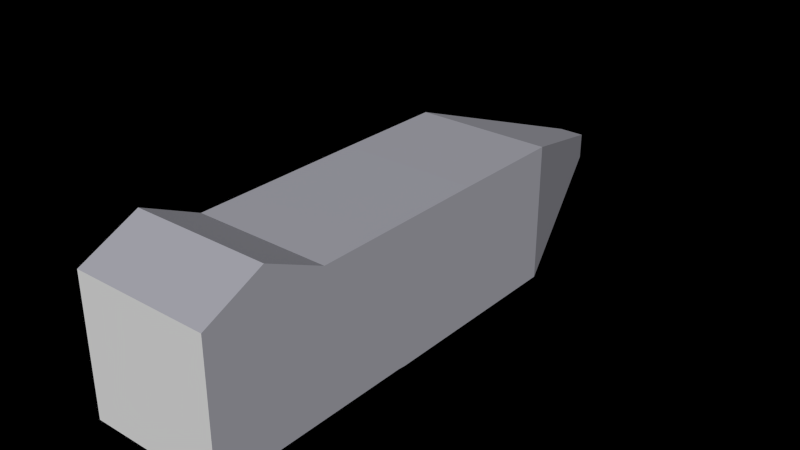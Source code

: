 # Source: mult_animations_and_textures.blend  (saved by Blender 2.67.0; exported with 4.5.12 LTS)
import bpy
from mathutils import Matrix  # noqa: F401  (used for matrix-valued properties, if any)

bpy.ops.wm.read_factory_settings(use_empty=True)
scene = bpy.context.scene
scene.name = 'Scene'

# ---- collections
col_collection_1 = bpy.data.collections.new('Collection 1'); scene.collection.children.link(col_collection_1)

# ---- materials (node trees are filled in below, after node groups)
mat_body_material = bpy.data.materials.new('body_material')
mat_body_material.alpha_threshold = 0.0
mat_body_material.use_transparent_shadow = False
mat_body_material.preview_render_type = 'CUBE'
mat_body_material.diffuse_color = (0.4233, 0.4233, 0.4735, 1.0)
mat_body_material.roughness = 0.5
mat_body_material.specular_intensity = 0.0
mat_body_material.line_color = (0.0, 0.0, 0.0, 1.0)
mat_head_material = bpy.data.materials.new('head_material')
mat_head_material.alpha_threshold = 0.0
mat_head_material.use_transparent_shadow = False
mat_head_material.preview_render_type = 'FLAT'
mat_head_material.roughness = 0.5
mat_head_material.specular_intensity = 0.09615
mat_head_material.line_color = (0.0, 0.0, 0.0, 1.0)

# ---- material node trees

# ---- world
world_world = bpy.data.worlds.new('World'); scene.world = world_world
world_world.color = (0.0, 0.0, 0.0)
world_world.use_sun_shadow = False
world_world.sun_shadow_jitter_overblur = 0.0
world_world.cycles.sampling_method = 'MANUAL'
world_world.cycles.sample_map_resolution = 256

# ---- meshes
me_cube = bpy.data.meshes.new('Cube')
me_cube.from_pydata([(-1.0, 0.0, -1.0), (-1.0, 0.1048, -1.011), (1.0, 0.1048, -1.011), (1.0, 0.0, -1.0), (-1.0, -1.255, 1.004), (-1.0, 1.352, 1.006), (1.0, 1.352, 1.006), (1.0, -1.255, 1.004), (-1.0, 3.0, -1.0), (1.0, 3.0, -1.0), (-1.0, 3.0, 1.0), (1.0, 3.0, 1.0), (-1.0, -3.0, -1.0), (1.0, -3.0, -1.0), (-1.0, -3.0, 1.0), (1.0, -3.0, 1.0), (1.0, -2.127, 1.406), (-1.0, -2.127, 1.406), (-1.0, -3.0, 0.0), (1.0, -3.0, 0.0), (0.0, -3.0, 1.0), (0.0, -3.0, -1.0), (0.0, -3.0, 0.0), (-0.1873, 5.439, -0.1873), (0.1873, 5.439, -0.1873), (-0.1873, 5.439, 0.1873), (0.1873, 5.439, 0.1873)], [(16, 17)], [(4, 5, 1, 0), (2, 1, 8, 9), (6, 7, 3, 2), (7, 4, 17, 14, 20, 15, 16), (0, 1, 2, 3), (7, 6, 5, 4), (11, 9, 24, 26), (5, 6, 11, 10), (1, 5, 10, 8), (6, 2, 9, 11), (22, 18, 12, 21), (4, 0, 12, 18, 14, 17), (0, 3, 13, 21, 12), (3, 7, 16, 15, 19, 13), (19, 22, 21, 13), (15, 20, 22, 19), (20, 14, 18, 22), (25, 26, 24, 23), (9, 8, 23, 24), (8, 10, 25, 23), (10, 11, 26, 25)])
me_cube.polygons.foreach_set('material_index', [0, 0, 0, 0, 0, 0, 0, 0, 0, 0, 1, 0, 0, 0, 1, 1, 1, 0, 0, 0, 0])
_uv = me_cube.uv_layers.new(name='UVMap')
_uv.uv.foreach_set('vector', [0.0, 0.2068, 0.0, 0.5157, 0.0, 0.3679, 0.0, 0.3555, 1.0, 0.3679, 0.0, 0.3679, 0.0, 0.711, 1.0, 0.711, 1.0, 0.5157, 1.0, 0.2068, 1.0, 0.3555, 1.0, 0.3679, 1.0, 0.2068, 0.0, 0.2068, 0.0, 0.1034, 0.0, 0.0, 0.5, 0.0, 1.0, 0.0, 1.0, 0.1034, 0.0, 0.3555, 0.0, 0.3679, 1.0, 0.3679, 1.0, 0.3555, 1.0, 0.2068, 1.0, 0.5157, 0.0, 0.5157, 0.0, 0.2068, 1.0, 0.711, 1.0, 0.711, 0.5936, 1.0, 0.5936, 1.0, 0.0, 0.5157, 1.0, 0.5157, 1.0, 0.711, 0.0, 0.711, 0.0, 0.3679, 0.0, 0.5157, 0.0, 0.711, 0.0, 0.711, 1.0, 0.5157, 1.0, 0.3679, 1.0, 0.711, 1.0, 0.711, 0.0, 0.5, 1.0, 0.5, 1.0, 0.0, 0.0, 0.0, 0.0, 0.2068, 0.0, 0.3555, 0.0, 0.0, 0.0, 0.0, 0.0, 0.0, 0.0, 0.1034, 0.0, 0.3555, 1.0, 0.3555, 1.0, 0.0, 0.5, 0.0, 0.0, 0.0, 1.0, 0.3555, 1.0, 0.2068, 1.0, 0.1034, 1.0, 0.0, 1.0, 0.0, 1.0, 0.0, 1.0, 0.5, 0.0, 0.5, 0.0, 0.0, 1.0, 0.0, 1.0, 1.0, 0.0, 1.0, 0.0, 0.5, 1.0, 0.5, 0.0, 1.0, 1.0, 1.0, 1.0, 0.5, 0.0, 0.5, 0.4064, 1.0, 0.5936, 1.0, 0.5936, 1.0, 0.4064, 1.0, 1.0, 0.711, 0.0, 0.711, 0.4064, 1.0, 0.5936, 1.0, 0.0, 0.711, 0.0, 0.711, 0.4064, 1.0, 0.4064, 1.0, 0.0, 0.711, 1.0, 0.711, 0.5936, 1.0, 0.4064, 1.0])
me_cube.materials.append(mat_body_material)
me_cube.materials.append(mat_head_material)
me_cube.use_remesh_preserve_volume = False
me_cube.use_remesh_preserve_attributes = False
me_cube.use_mirror_vertex_groups = False
me_cube.update()
arm_armature = bpy.data.armatures.new('Armature')  # bones are not reproduced

# ---- objects
ob_armature = bpy.data.objects.new('Armature', arm_armature)
ob_cube = bpy.data.objects.new('Cube', me_cube)

# ---- transforms, parenting, visibility, modifiers, constraints
ob_armature.location = (0.0, -3.0, 2.0)
ob_armature.rotation_euler = (-1.571, -0.0, 0.0)
ob_armature.scale = (5.8, 5.8, 5.8)
ob_armature.show_in_front = True
ob_armature.lineart.crease_threshold = 0.0
ob_cube.location = (0.0, 0.0, 2.0)
ob_cube.show_only_shape_key = True
ob_cube.lineart.crease_threshold = 0.0
_vg = ob_cube.vertex_groups.new(name='bone_head')
_vg.add([0, 3, 4, 7, 12, 13, 14, 15, 16, 17, 18, 19, 20, 21, 22], 1.0, 'REPLACE')
_vg = ob_cube.vertex_groups.new(name='bone_body')
_vg.add([1, 2, 5, 6, 8, 9, 10, 11], 1.0, 'REPLACE')
_vg = ob_cube.vertex_groups.new(name='bone_tail')
for _i, _w in zip([23, 24, 25, 26], [1.0, 0.9999, 0.9999, 1.0]): _vg.add([_i], _w, 'REPLACE')
_m = ob_cube.modifiers.new('Armature', 'ARMATURE')
_m.object = ob_armature

# ---- collection membership
col_collection_1.objects.link(ob_armature)
col_collection_1.objects.link(ob_cube)

# ---- scene / render settings (as saved in the file)
scene.frame_start = 0; scene.frame_end = 14; scene.frame_set(0)
scene.render.engine = 'BLENDER_EEVEE_NEXT'
scene.render.image_settings.color_mode = 'RGB'
scene.render.image_settings.compression = 90
scene.render.resolution_percentage = 50
scene.render.dither_intensity = 0.0
scene.render.film_transparent = True
scene.render.bake_margin = 2
scene.render.bake_bias = 0.0
scene.cycles.use_denoising = False
scene.cycles.samples = 10
scene.cycles.sampling_pattern = 'TABULATED_SOBOL'
scene.cycles.light_sampling_threshold = 0.0
scene.cycles.use_adaptive_sampling = False
scene.cycles.use_light_tree = False
scene.cycles.blur_glossy = 0.0
scene.cycles.volume_bounces = 1
scene.cycles.pixel_filter_type = 'GAUSSIAN'
scene.cycles.sample_clamp_indirect = 0.0
scene.view_settings.view_transform = 'Standard'
bpy.context.view_layer.update()

# ---- added for rendering (the .blend has no active camera and no usable light): camera, sun
cam_auto = bpy.data.cameras.new('AutoCamera')
cam_auto.lens = 50.0
cam_auto.sensor_width = 36.0
cam_auto.clip_end = 1000.0
ob_auto_camera = bpy.data.objects.new('AutoCamera', cam_auto)
scene.collection.objects.link(ob_auto_camera)
ob_auto_camera.location = (8.33005, -8.77654, 8.8616)
ob_auto_camera.rotation_euler = (1.09748, -7.21219e-08, 0.694738)
scene.camera = ob_auto_camera
light_auto_sun = bpy.data.lights.new('AutoSun', 'SUN')
light_auto_sun.energy = 3.0
light_auto_sun.angle = 0.0523599
ob_auto_sun = bpy.data.objects.new('AutoSun', light_auto_sun)
scene.collection.objects.link(ob_auto_sun)
ob_auto_sun.rotation_euler = (0.872665, 0.174533, 0.523599)
bpy.context.view_layer.update()
